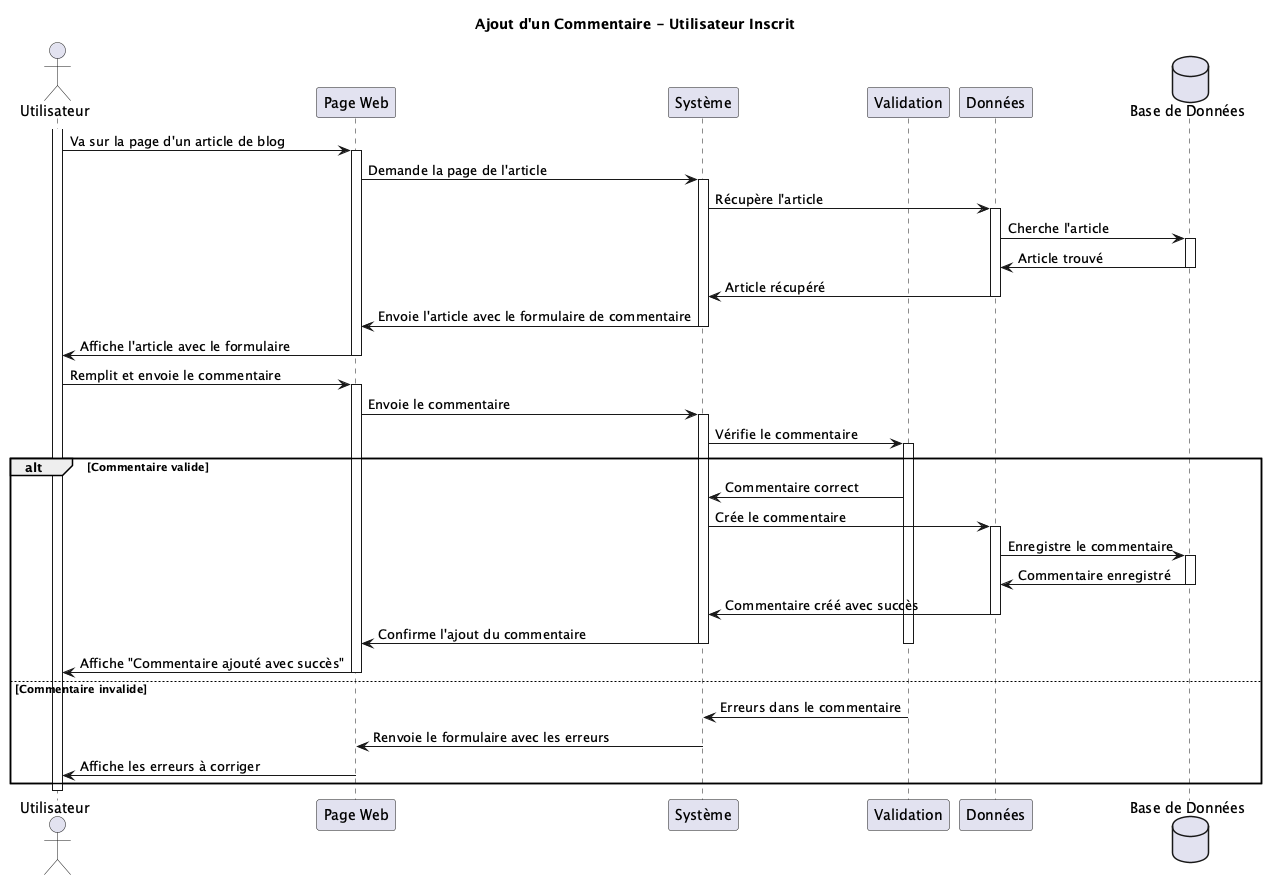

The diagram above was rendered by PlantUML. Its source (embedded in the PNG):
@startuml
title Ajout d'un Commentaire - Utilisateur Inscrit

actor "Utilisateur" as User
participant "Page Web" as UI
participant "Système" as Views
participant "Validation" as Forms
participant "Données" as Models
database "Base de Données" as DB

activate User
User -> UI: Va sur la page d'un article de blog
activate UI
UI -> Views: Demande la page de l'article
activate Views
Views -> Models: Récupère l'article
activate Models
Models -> DB: Cherche l'article
activate DB
DB -> Models: Article trouvé
deactivate DB
Models -> Views: Article récupéré
deactivate Models
Views -> UI: Envoie l'article avec le formulaire de commentaire
deactivate Views
UI -> User: Affiche l'article avec le formulaire
deactivate UI

User -> UI: Remplit et envoie le commentaire
activate UI
UI -> Views: Envoie le commentaire
activate Views
Views -> Forms: Vérifie le commentaire
activate Forms

alt Commentaire valide
    Forms -> Views: Commentaire correct
    Views -> Models: Crée le commentaire
    activate Models
    Models -> DB: Enregistre le commentaire
    activate DB
    DB -> Models: Commentaire enregistré
    deactivate DB
    Models -> Views: Commentaire créé avec succès
    deactivate Models
    Views -> UI: Confirme l'ajout du commentaire
    deactivate Views
    deactivate Forms
    UI -> User: Affiche "Commentaire ajouté avec succès"
    deactivate UI
else Commentaire invalide
    Forms -> Views: Erreurs dans le commentaire
    Views -> UI: Renvoie le formulaire avec les erreurs
    deactivate Views
    deactivate Forms
    UI -> User: Affiche les erreurs à corriger
    deactivate UI
end

deactivate User

@enduml